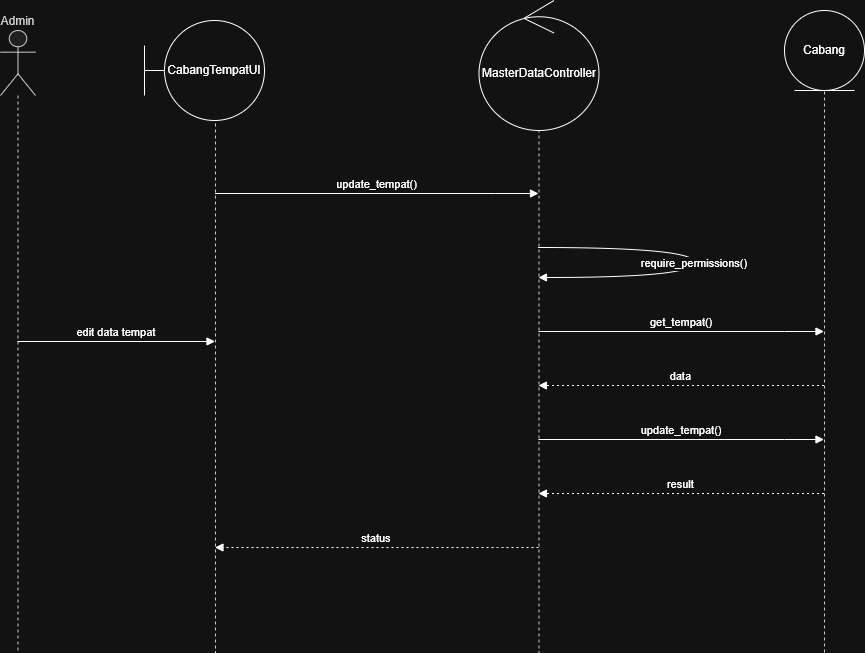

The diagram above was exported from draw.io. Its source (the exported page's mxGraphModel, read from the mxfile embedded in the PNG):
<mxGraphModel dx="1311" dy="1791" grid="1" gridSize="10" guides="1" tooltips="1" connect="1" arrows="1" fold="1" page="1" pageScale="1" pageWidth="850" pageHeight="1100" math="0" shadow="0">
  <root>
    <mxCell id="0" />
    <mxCell id="1" parent="0" />
    <mxCell id="9Mp6OpUNKVuki3pwH4ZP-1" parent="1" style="shape=umlLifeline;perimeter=lifelinePerimeter;whiteSpace=wrap;container=1;dropTarget=0;collapsible=0;recursiveResize=0;outlineConnect=0;portConstraint=eastwest;newEdgeStyle={&quot;edgeStyle&quot;:&quot;elbowEdgeStyle&quot;,&quot;elbow&quot;:&quot;vertical&quot;,&quot;curved&quot;:0,&quot;rounded&quot;:0};participant=umlActor;verticalAlign=bottom;labelPosition=center;verticalLabelPosition=top;align=center;size=65;fillColor=light-dark(#eeeeee,#1f2020);strokeColor=light-dark(#999999,#cccccc);fontColor=light-dark(#333333,#cccccc);" value="Admin" vertex="1">
      <mxGeometry height="622" width="35" x="20" y="20" as="geometry" />
    </mxCell>
    <mxCell id="9Mp6OpUNKVuki3pwH4ZP-2" parent="1" style="shape=umlLifeline;perimeter=lifelinePerimeter;whiteSpace=wrap;container=1;dropTarget=0;collapsible=0;recursiveResize=0;outlineConnect=0;portConstraint=eastwest;newEdgeStyle={&quot;edgeStyle&quot;:&quot;elbowEdgeStyle&quot;,&quot;elbow&quot;:&quot;vertical&quot;,&quot;curved&quot;:0,&quot;rounded&quot;:0};size=65;fillColor=light-dark(#eeeeee,#1f2020);strokeColor=light-dark(#999999,#cccccc);fontColor=light-dark(#333333,#cccccc);" value="&lt;&lt;boundary&gt;&gt; CabangTempatUI" vertex="1">
      <mxGeometry height="612" width="30" x="220" y="30" as="geometry" />
    </mxCell>
    <mxCell id="9Mp6OpUNKVuki3pwH4ZP-3" parent="1" style="shape=umlLifeline;perimeter=lifelinePerimeter;whiteSpace=wrap;container=1;dropTarget=0;collapsible=0;recursiveResize=0;outlineConnect=0;portConstraint=eastwest;newEdgeStyle={&quot;edgeStyle&quot;:&quot;elbowEdgeStyle&quot;,&quot;elbow&quot;:&quot;vertical&quot;,&quot;curved&quot;:0,&quot;rounded&quot;:0};size=65;fillColor=light-dark(#eeeeee,#1f2020);strokeColor=light-dark(#999999,#cccccc);fontColor=light-dark(#333333,#cccccc);" value="&lt;&lt;control&gt;&gt; MasterDataController" vertex="1">
      <mxGeometry height="612" width="63" x="527" y="30" as="geometry" />
    </mxCell>
    <mxCell id="9Mp6OpUNKVuki3pwH4ZP-4" parent="1" style="shape=umlLifeline;perimeter=lifelinePerimeter;whiteSpace=wrap;container=1;dropTarget=0;collapsible=0;recursiveResize=0;outlineConnect=0;portConstraint=eastwest;newEdgeStyle={&quot;edgeStyle&quot;:&quot;elbowEdgeStyle&quot;,&quot;elbow&quot;:&quot;vertical&quot;,&quot;curved&quot;:0,&quot;rounded&quot;:0};size=65;fillColor=light-dark(#eeeeee,#1f2020);strokeColor=light-dark(#999999,#cccccc);fontColor=light-dark(#333333,#cccccc);" value="&lt;&lt;entity&gt;&gt; Tempat" vertex="1">
      <mxGeometry height="632" width="8" x="840" y="10" as="geometry" />
    </mxCell>
    <mxCell id="9Mp6OpUNKVuki3pwH4ZP-5" edge="1" parent="1" source="9Mp6OpUNKVuki3pwH4ZP-1" style="verticalAlign=bottom;edgeStyle=elbowEdgeStyle;elbow=vertical;curved=0;rounded=0;endArrow=block;" target="9Mp6OpUNKVuki3pwH4ZP-2" value="edit data tempat">
      <mxGeometry relative="1" as="geometry">
        <Array as="points">
          <mxPoint x="230" y="129" />
        </Array>
      </mxGeometry>
    </mxCell>
    <mxCell id="9Mp6OpUNKVuki3pwH4ZP-6" edge="1" parent="1" source="9Mp6OpUNKVuki3pwH4ZP-2" style="verticalAlign=bottom;edgeStyle=elbowEdgeStyle;elbow=vertical;curved=0;rounded=0;endArrow=block;" target="9Mp6OpUNKVuki3pwH4ZP-3" value="update_tempat()">
      <mxGeometry relative="1" as="geometry">
        <Array as="points">
          <mxPoint x="514" y="183" />
        </Array>
      </mxGeometry>
    </mxCell>
    <mxCell id="9Mp6OpUNKVuki3pwH4ZP-7" edge="1" parent="1" source="9Mp6OpUNKVuki3pwH4ZP-3" style="curved=1;endArrow=block;rounded=0;" target="9Mp6OpUNKVuki3pwH4ZP-3" value="require_permissions()">
      <mxGeometry relative="1" as="geometry">
        <Array as="points">
          <mxPoint x="714" y="237" />
          <mxPoint x="714" y="267" />
        </Array>
      </mxGeometry>
    </mxCell>
    <mxCell id="9Mp6OpUNKVuki3pwH4ZP-8" edge="1" parent="1" source="9Mp6OpUNKVuki3pwH4ZP-3" style="verticalAlign=bottom;edgeStyle=elbowEdgeStyle;elbow=vertical;curved=0;rounded=0;endArrow=block;" target="9Mp6OpUNKVuki3pwH4ZP-4" value="get_tempat()">
      <mxGeometry relative="1" as="geometry">
        <Array as="points">
          <mxPoint x="804" y="321" />
        </Array>
      </mxGeometry>
    </mxCell>
    <mxCell id="9Mp6OpUNKVuki3pwH4ZP-9" edge="1" parent="1" source="9Mp6OpUNKVuki3pwH4ZP-4" style="verticalAlign=bottom;edgeStyle=elbowEdgeStyle;elbow=vertical;curved=0;rounded=0;dashed=1;dashPattern=2 3;endArrow=block;" target="9Mp6OpUNKVuki3pwH4ZP-3" value="data">
      <mxGeometry relative="1" as="geometry">
        <Array as="points">
          <mxPoint x="807" y="375" />
        </Array>
      </mxGeometry>
    </mxCell>
    <mxCell id="9Mp6OpUNKVuki3pwH4ZP-10" edge="1" parent="1" source="9Mp6OpUNKVuki3pwH4ZP-3" style="verticalAlign=bottom;edgeStyle=elbowEdgeStyle;elbow=vertical;curved=0;rounded=0;endArrow=block;" target="9Mp6OpUNKVuki3pwH4ZP-4" value="update_tempat()">
      <mxGeometry relative="1" as="geometry">
        <Array as="points">
          <mxPoint x="804" y="429" />
        </Array>
      </mxGeometry>
    </mxCell>
    <mxCell id="9Mp6OpUNKVuki3pwH4ZP-11" edge="1" parent="1" source="9Mp6OpUNKVuki3pwH4ZP-4" style="verticalAlign=bottom;edgeStyle=elbowEdgeStyle;elbow=vertical;curved=0;rounded=0;dashed=1;dashPattern=2 3;endArrow=block;" target="9Mp6OpUNKVuki3pwH4ZP-3" value="result">
      <mxGeometry relative="1" as="geometry">
        <Array as="points">
          <mxPoint x="807" y="483" />
        </Array>
      </mxGeometry>
    </mxCell>
    <mxCell id="9Mp6OpUNKVuki3pwH4ZP-12" edge="1" parent="1" source="9Mp6OpUNKVuki3pwH4ZP-3" style="verticalAlign=bottom;edgeStyle=elbowEdgeStyle;elbow=vertical;curved=0;rounded=0;dashed=1;dashPattern=2 3;endArrow=block;" target="9Mp6OpUNKVuki3pwH4ZP-2" value="status">
      <mxGeometry relative="1" as="geometry">
        <Array as="points">
          <mxPoint x="517" y="537" />
        </Array>
      </mxGeometry>
    </mxCell>
    <mxCell id="9Mp6OpUNKVuki3pwH4ZP-13" parent="1" style="ellipse;shape=umlEntity;whiteSpace=wrap;html=1;" value="Cabang" vertex="1">
      <mxGeometry height="80" width="80" x="804" as="geometry" />
    </mxCell>
    <mxCell id="9Mp6OpUNKVuki3pwH4ZP-15" parent="1" style="shape=umlBoundary;whiteSpace=wrap;html=1;" value="CabangTempatUI" vertex="1">
      <mxGeometry height="100" width="120" x="164" y="10" as="geometry" />
    </mxCell>
    <mxCell id="9Mp6OpUNKVuki3pwH4ZP-16" parent="1" style="ellipse;shape=umlControl;whiteSpace=wrap;html=1;" value="MasterDataController" vertex="1">
      <mxGeometry height="130" width="120" x="498.5" y="-10" as="geometry" />
    </mxCell>
  </root>
</mxGraphModel>